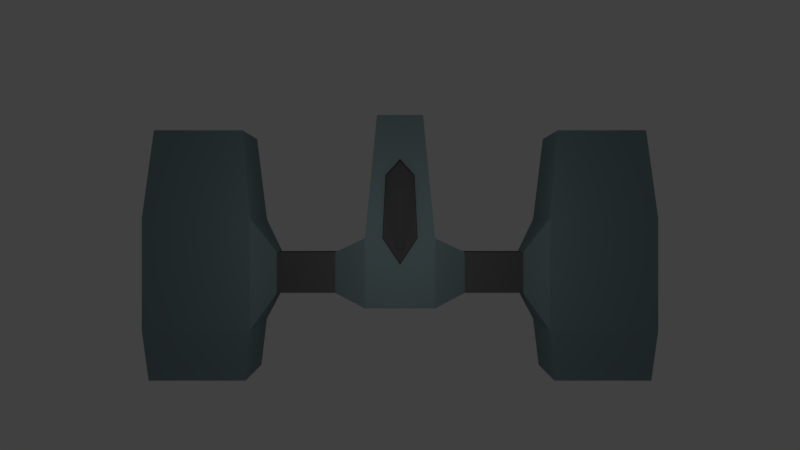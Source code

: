 # Source: ship.blend  (saved by Blender 2.78.0; exported with 4.5.12 LTS)
import bpy
from mathutils import Matrix  # noqa: F401  (used for matrix-valued properties, if any)

bpy.ops.wm.read_factory_settings(use_empty=True)
scene = bpy.context.scene
scene.name = 'Scene'

# ---- collections
col_collection_1 = bpy.data.collections.new('Collection 1'); scene.collection.children.link(col_collection_1)

# ---- materials (node trees are filled in below, after node groups)
mat_metal = bpy.data.materials.new('Metal')
mat_metal.alpha_threshold = 0.0
mat_metal.use_transparent_shadow = False
mat_metal.diffuse_color = (0.1914, 0.2655, 0.281, 1.0)
mat_metal.roughness = 0.5
mat_metal.specular_intensity = 0.3
mat_metal.line_color = (0.0, 0.0, 0.0, 1.0)
mat_glass = bpy.data.materials.new('Glass')
mat_glass.alpha_threshold = 0.0
mat_glass.use_transparent_shadow = False
mat_glass.diffuse_color = (0.08714, 0.08714, 0.08714, 1.0)
mat_glass.roughness = 0.5
mat_glass.specular_intensity = 1.0
mat_girder = bpy.data.materials.new('Girder')
mat_girder.alpha_threshold = 0.0
mat_girder.use_transparent_shadow = False
mat_girder.diffuse_color = (0.1193, 0.1193, 0.1193, 1.0)
mat_girder.roughness = 0.5

# ---- material node trees

# ---- world
world_world = bpy.data.worlds.new('World'); scene.world = world_world
world_world.color = (0.05088, 0.05088, 0.05088)
world_world.use_sun_shadow = False
world_world.sun_shadow_jitter_overblur = 0.0
world_world.cycles.sampling_method = 'MANUAL'

# ---- cameras
cam_camera = bpy.data.cameras.new('Camera')
cam_camera.clip_end = 100.0
cam_camera.lens = 35.0
cam_camera.sensor_width = 32.0
cam_camera.sensor_height = 18.0
cam_camera.ortho_scale = 7.314
cam_camera.dof.focus_distance = 0.0
cam_camera.dof.aperture_fstop = 128.0

# ---- lights
light_lamp = bpy.data.lights.new('Lamp', 'POINT')
light_lamp.transmission_factor = 0.0
light_lamp.cutoff_distance = 30.0
light_lamp.energy = 100.0
light_lamp.shadow_buffer_clip_start = 1.001
light_lamp.shadow_soft_size = 0.1
light_lamp.shadow_maximum_resolution = 0.006
light_lamp.use_absolute_resolution = True

# ---- meshes
me_cube = bpy.data.meshes.new('Cube')
me_cube.from_pydata([(1.0, -0.3755, -1.0), (1.0, -2.376, -1.0), (6.927, 2.667, -1.284), (6.927, 2.667, 1.284), (1.0, -0.3755, 1.0), (1.0, -2.376, 1.0), (7.19, -2.931, 1.556), (7.19, 0.1803, 1.556), (7.19, -2.931, -1.556), (0.6634, 3.169, -0.7165), (0.6634, 3.169, 0.7165), (7.19, 0.1803, -1.556), (1.873, -0.7871, -0.5885), (1.873, -1.964, -0.5885), (1.873, -0.7871, 0.5885), (1.873, -1.964, 0.5885), (3.566, -0.7871, -0.5885), (3.566, -1.964, -0.5885), (3.566, -0.7871, 0.5885), (3.566, -1.964, 0.5885), (4.174, 0.1803, -1.556), (4.174, -2.931, -1.556), (4.174, 0.1803, 1.556), (4.174, -2.931, 1.556), (0.0, -1.128, -1.0), (0.0, -2.376, -1.0), (0.0, -1.128, 1.0), (0.0, -2.376, 1.0), (0.0, 3.169, -0.7165), (0.0, 3.169, 0.7165), (4.437, 2.667, -1.284), (4.437, 2.667, 1.284), (7.041, -4.36, 1.402), (7.041, -4.36, -1.402), (4.324, -4.36, -1.402), (4.324, -4.36, 1.402), (0.5, -0.3755, -1.0), (0.5, -2.376, -1.0), (0.5, -0.3755, 1.0), (0.5, -2.376, 1.0), (0.3317, 3.169, -0.7165), (0.3317, 3.169, 0.7165), (0.8317, 1.397, -0.8582), (0.8317, 1.397, 0.8582), (0.0, 1.894, -0.8582), (0.0, 1.894, 0.8582), (0.4158, 1.397, -0.8582), (0.4158, 1.397, 0.8582), (0.0, -1.083, 1.132), (0.4875, -0.3563, 1.124), (0.0, 1.819, 1.006), (0.4033, 1.39, 1.025), (0.9158, 0.5106, 0.9291), (0.9158, 0.5106, -0.9291), (0.0, 0.3831, -0.9291), (0.4579, 0.5106, -0.9291), (0.4579, 0.5106, 0.9291), (0.0, 0.428, 1.309), (0.4454, 0.5043, 1.092)], [], [(11, 20, 30, 2), (21, 8, 33, 34), (4, 5, 15, 14), (7, 11, 2, 3), (22, 7, 3, 31), (43, 42, 9, 10), (11, 7, 6, 8), (47, 43, 10, 41), (21, 20, 11, 8), (30, 31, 3, 2), (15, 13, 17, 19), (5, 1, 13, 15), (0, 4, 14, 12), (1, 0, 12, 13), (19, 17, 21, 23), (13, 12, 16, 17), (14, 15, 19, 18), (12, 14, 18, 16), (22, 23, 6, 7), (17, 16, 20, 21), (18, 19, 23, 22), (16, 18, 22, 20), (46, 44, 28, 40), (20, 22, 31, 30), (41, 40, 28, 29), (37, 39, 27, 25), (38, 26, 27, 39), (36, 37, 25, 24), (35, 34, 33, 32), (8, 6, 32, 33), (6, 23, 35, 32), (23, 21, 34, 35), (0, 1, 37, 36), (4, 38, 39, 5), (1, 5, 39, 37), (10, 9, 40, 41), (42, 46, 40, 9), (45, 47, 41, 29), (47, 45, 50, 51), (53, 55, 46, 42), (55, 54, 44, 46), (56, 52, 43, 47), (52, 53, 42, 43), (57, 58, 51, 50), (26, 38, 49, 48), (56, 47, 51, 58), (38, 56, 58, 49), (48, 49, 58, 57), (4, 0, 53, 52), (38, 4, 52, 56), (36, 24, 54, 55), (0, 36, 55, 53)])
me_cube.polygons.foreach_set('material_index', [0, 0, 0, 0, 0, 0, 0, 0, 0, 0, 2, 0, 0, 0, 0, 2, 2, 2, 0, 0, 0, 0, 0, 0, 0, 0, 0, 0, 0, 0, 0, 0, 0, 0, 0, 0, 0, 0, 1, 0, 0, 0, 0, 1, 1, 1, 1, 1, 0, 0, 0, 0])
me_cube.materials.append(mat_metal)
me_cube.materials.append(mat_glass)
me_cube.materials.append(mat_girder)
me_cube.use_remesh_preserve_volume = False
me_cube.use_remesh_preserve_attributes = False
me_cube.use_mirror_vertex_groups = False
me_cube.update()

# ---- objects
ob_ship = bpy.data.objects.new('Ship', me_cube)
ob_lamp = bpy.data.objects.new('Lamp', light_lamp)
ob_camera = bpy.data.objects.new('Camera', cam_camera)

# ---- transforms, parenting, visibility, modifiers, constraints
ob_ship.location = (0.0, 0.0, 0.0)
ob_ship.lock_rotations_4d = False
ob_ship.empty_display_type = 'ARROWS'
ob_ship.lineart.crease_threshold = 0.0
_m = ob_ship.modifiers.new('Mirror', 'MIRROR')
_m.use_clip = True
ob_lamp.location = (0.0, 0.0, 5.684)
ob_lamp.rotation_euler = (0.6503, 0.05522, 1.866)
ob_lamp.lock_rotations_4d = False
ob_lamp.empty_display_type = 'ARROWS'
ob_lamp.color = (0.0, 0.0, 0.0, 0.0)
ob_lamp.lineart.crease_threshold = 0.0
ob_camera.location = (0.0, 0.0, 25.91)
ob_camera.lock_rotations_4d = False
ob_camera.empty_display_type = 'ARROWS'
ob_camera.color = (0.0, 0.0, 0.0, 0.0)
ob_camera.display_type = 'WIRE'
ob_camera.lineart.crease_threshold = 0.0

# ---- collection membership
col_collection_1.objects.link(ob_ship)
col_collection_1.objects.link(ob_lamp)
col_collection_1.objects.link(ob_camera)

# ---- scene / render settings (as saved in the file)
scene.camera = ob_camera
scene.frame_start = 1; scene.frame_end = 250; scene.frame_set(6)
scene.render.engine = 'BLENDER_EEVEE_NEXT'
scene.render.resolution_percentage = 50
scene.render.dither_intensity = 0.0
scene.cycles.use_denoising = False
scene.cycles.samples = 128
scene.cycles.sampling_pattern = 'TABULATED_SOBOL'
scene.cycles.light_sampling_threshold = 0.0
scene.cycles.use_adaptive_sampling = False
scene.cycles.use_light_tree = False
scene.cycles.blur_glossy = 0.0
scene.cycles.sample_clamp_indirect = 0.0
scene.view_settings.view_transform = 'Standard'
bpy.context.view_layer.update()
